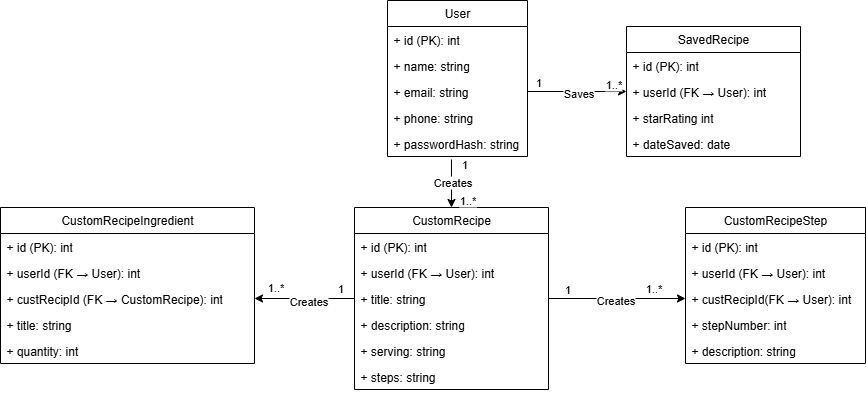

The diagram above was exported from draw.io. Its source (the exported page's mxGraphModel, read from the mxfile embedded in the PNG):
<mxGraphModel dx="824" dy="356" grid="0" gridSize="10" guides="1" tooltips="1" connect="1" arrows="1" fold="1" page="0" pageScale="1" pageWidth="850" pageHeight="1100" math="0" shadow="0">
  <root>
    <mxCell id="0" />
    <mxCell id="1" parent="0" />
    <mxCell id="7cRB-JxagoLuCM3HL7WU-1" value="User" style="swimlane;fontStyle=0;childLayout=stackLayout;horizontal=1;startSize=26;fillColor=none;horizontalStack=0;resizeParent=1;resizeParentMax=0;resizeLast=0;collapsible=1;marginBottom=0;whiteSpace=wrap;html=1;" parent="1" vertex="1">
      <mxGeometry x="1441" y="705" width="140" height="156" as="geometry">
        <mxRectangle x="1441" y="705" width="60" height="26" as="alternateBounds" />
      </mxGeometry>
    </mxCell>
    <mxCell id="7cRB-JxagoLuCM3HL7WU-2" value="+ id (PK): int" style="text;strokeColor=none;fillColor=none;align=left;verticalAlign=top;spacingLeft=4;spacingRight=4;overflow=hidden;rotatable=0;points=[[0,0.5],[1,0.5]];portConstraint=eastwest;whiteSpace=wrap;html=1;" parent="7cRB-JxagoLuCM3HL7WU-1" vertex="1">
      <mxGeometry y="26" width="140" height="26" as="geometry" />
    </mxCell>
    <mxCell id="7cRB-JxagoLuCM3HL7WU-3" value="+ name: string" style="text;strokeColor=none;fillColor=none;align=left;verticalAlign=top;spacingLeft=4;spacingRight=4;overflow=hidden;rotatable=0;points=[[0,0.5],[1,0.5]];portConstraint=eastwest;whiteSpace=wrap;html=1;" parent="7cRB-JxagoLuCM3HL7WU-1" vertex="1">
      <mxGeometry y="52" width="140" height="26" as="geometry" />
    </mxCell>
    <mxCell id="7cRB-JxagoLuCM3HL7WU-4" value="+ email: string" style="text;strokeColor=none;fillColor=none;align=left;verticalAlign=top;spacingLeft=4;spacingRight=4;overflow=hidden;rotatable=0;points=[[0,0.5],[1,0.5]];portConstraint=eastwest;whiteSpace=wrap;html=1;" parent="7cRB-JxagoLuCM3HL7WU-1" vertex="1">
      <mxGeometry y="78" width="140" height="26" as="geometry" />
    </mxCell>
    <mxCell id="7cRB-JxagoLuCM3HL7WU-6" value="+ phone: string" style="text;strokeColor=none;fillColor=none;align=left;verticalAlign=top;spacingLeft=4;spacingRight=4;overflow=hidden;rotatable=0;points=[[0,0.5],[1,0.5]];portConstraint=eastwest;whiteSpace=wrap;html=1;" parent="7cRB-JxagoLuCM3HL7WU-1" vertex="1">
      <mxGeometry y="104" width="140" height="26" as="geometry" />
    </mxCell>
    <mxCell id="7cRB-JxagoLuCM3HL7WU-7" value="+ passwordHash: string" style="text;strokeColor=none;fillColor=none;align=left;verticalAlign=top;spacingLeft=4;spacingRight=4;overflow=hidden;rotatable=0;points=[[0,0.5],[1,0.5]];portConstraint=eastwest;whiteSpace=wrap;html=1;" parent="7cRB-JxagoLuCM3HL7WU-1" vertex="1">
      <mxGeometry y="130" width="140" height="26" as="geometry" />
    </mxCell>
    <mxCell id="7cRB-JxagoLuCM3HL7WU-8" value="SavedRecipe" style="swimlane;fontStyle=0;childLayout=stackLayout;horizontal=1;startSize=26;fillColor=none;horizontalStack=0;resizeParent=1;resizeParentMax=0;resizeLast=0;collapsible=1;marginBottom=0;whiteSpace=wrap;html=1;" parent="1" vertex="1">
      <mxGeometry x="1680" y="731" width="174" height="130" as="geometry">
        <mxRectangle x="1441" y="705" width="60" height="26" as="alternateBounds" />
      </mxGeometry>
    </mxCell>
    <mxCell id="7cRB-JxagoLuCM3HL7WU-9" value="+ id (PK): int" style="text;strokeColor=none;fillColor=none;align=left;verticalAlign=top;spacingLeft=4;spacingRight=4;overflow=hidden;rotatable=0;points=[[0,0.5],[1,0.5]];portConstraint=eastwest;whiteSpace=wrap;html=1;" parent="7cRB-JxagoLuCM3HL7WU-8" vertex="1">
      <mxGeometry y="26" width="174" height="26" as="geometry" />
    </mxCell>
    <mxCell id="7cRB-JxagoLuCM3HL7WU-10" value="+ userId (FK → User): int" style="text;strokeColor=none;fillColor=none;align=left;verticalAlign=top;spacingLeft=4;spacingRight=4;overflow=hidden;rotatable=0;points=[[0,0.5],[1,0.5]];portConstraint=eastwest;whiteSpace=wrap;html=1;" parent="7cRB-JxagoLuCM3HL7WU-8" vertex="1">
      <mxGeometry y="52" width="174" height="26" as="geometry" />
    </mxCell>
    <mxCell id="7cRB-JxagoLuCM3HL7WU-11" value="+ star&lt;span style=&quot;background-color: transparent; color: light-dark(rgb(0, 0, 0), rgb(255, 255, 255));&quot;&gt;Rating int&lt;/span&gt;" style="text;strokeColor=none;fillColor=none;align=left;verticalAlign=top;spacingLeft=4;spacingRight=4;overflow=hidden;rotatable=0;points=[[0,0.5],[1,0.5]];portConstraint=eastwest;whiteSpace=wrap;html=1;" parent="7cRB-JxagoLuCM3HL7WU-8" vertex="1">
      <mxGeometry y="78" width="174" height="26" as="geometry" />
    </mxCell>
    <mxCell id="7cRB-JxagoLuCM3HL7WU-12" value="+ dateSaved: date" style="text;strokeColor=none;fillColor=none;align=left;verticalAlign=top;spacingLeft=4;spacingRight=4;overflow=hidden;rotatable=0;points=[[0,0.5],[1,0.5]];portConstraint=eastwest;whiteSpace=wrap;html=1;" parent="7cRB-JxagoLuCM3HL7WU-8" vertex="1">
      <mxGeometry y="104" width="174" height="26" as="geometry" />
    </mxCell>
    <mxCell id="0TWWb6cAhnwTtQk6iIFq-7" value="CustomRecipe" style="swimlane;fontStyle=0;childLayout=stackLayout;horizontal=1;startSize=26;fillColor=none;horizontalStack=0;resizeParent=1;resizeParentMax=0;resizeLast=0;collapsible=1;marginBottom=0;whiteSpace=wrap;html=1;" vertex="1" parent="1">
      <mxGeometry x="1408" y="912" width="194" height="182" as="geometry">
        <mxRectangle x="1441" y="705" width="60" height="26" as="alternateBounds" />
      </mxGeometry>
    </mxCell>
    <mxCell id="0TWWb6cAhnwTtQk6iIFq-8" value="+ id (PK): int" style="text;strokeColor=none;fillColor=none;align=left;verticalAlign=top;spacingLeft=4;spacingRight=4;overflow=hidden;rotatable=0;points=[[0,0.5],[1,0.5]];portConstraint=eastwest;whiteSpace=wrap;html=1;" vertex="1" parent="0TWWb6cAhnwTtQk6iIFq-7">
      <mxGeometry y="26" width="194" height="26" as="geometry" />
    </mxCell>
    <mxCell id="0TWWb6cAhnwTtQk6iIFq-46" value="+ userId (FK → User): int" style="text;strokeColor=none;fillColor=none;align=left;verticalAlign=top;spacingLeft=4;spacingRight=4;overflow=hidden;rotatable=0;points=[[0,0.5],[1,0.5]];portConstraint=eastwest;whiteSpace=wrap;html=1;" vertex="1" parent="0TWWb6cAhnwTtQk6iIFq-7">
      <mxGeometry y="52" width="194" height="26" as="geometry" />
    </mxCell>
    <mxCell id="0TWWb6cAhnwTtQk6iIFq-9" value="+ title: string" style="text;strokeColor=none;fillColor=none;align=left;verticalAlign=top;spacingLeft=4;spacingRight=4;overflow=hidden;rotatable=0;points=[[0,0.5],[1,0.5]];portConstraint=eastwest;whiteSpace=wrap;html=1;" vertex="1" parent="0TWWb6cAhnwTtQk6iIFq-7">
      <mxGeometry y="78" width="194" height="26" as="geometry" />
    </mxCell>
    <mxCell id="0TWWb6cAhnwTtQk6iIFq-10" value="+ description: string" style="text;strokeColor=none;fillColor=none;align=left;verticalAlign=top;spacingLeft=4;spacingRight=4;overflow=hidden;rotatable=0;points=[[0,0.5],[1,0.5]];portConstraint=eastwest;whiteSpace=wrap;html=1;" vertex="1" parent="0TWWb6cAhnwTtQk6iIFq-7">
      <mxGeometry y="104" width="194" height="26" as="geometry" />
    </mxCell>
    <mxCell id="0TWWb6cAhnwTtQk6iIFq-13" value="+ serving: string" style="text;strokeColor=none;fillColor=none;align=left;verticalAlign=top;spacingLeft=4;spacingRight=4;overflow=hidden;rotatable=0;points=[[0,0.5],[1,0.5]];portConstraint=eastwest;whiteSpace=wrap;html=1;" vertex="1" parent="0TWWb6cAhnwTtQk6iIFq-7">
      <mxGeometry y="130" width="194" height="26" as="geometry" />
    </mxCell>
    <mxCell id="0TWWb6cAhnwTtQk6iIFq-20" value="+ steps: string" style="text;strokeColor=none;fillColor=none;align=left;verticalAlign=top;spacingLeft=4;spacingRight=4;overflow=hidden;rotatable=0;points=[[0,0.5],[1,0.5]];portConstraint=eastwest;whiteSpace=wrap;html=1;" vertex="1" parent="0TWWb6cAhnwTtQk6iIFq-7">
      <mxGeometry y="156" width="194" height="26" as="geometry" />
    </mxCell>
    <mxCell id="0TWWb6cAhnwTtQk6iIFq-14" value="CustomRecipeIngredient" style="swimlane;fontStyle=0;childLayout=stackLayout;horizontal=1;startSize=26;fillColor=none;horizontalStack=0;resizeParent=1;resizeParentMax=0;resizeLast=0;collapsible=1;marginBottom=0;whiteSpace=wrap;html=1;" vertex="1" parent="1">
      <mxGeometry x="1054" y="912" width="254" height="156" as="geometry">
        <mxRectangle x="1441" y="705" width="60" height="26" as="alternateBounds" />
      </mxGeometry>
    </mxCell>
    <mxCell id="0TWWb6cAhnwTtQk6iIFq-15" value="+ id (PK): int" style="text;strokeColor=none;fillColor=none;align=left;verticalAlign=top;spacingLeft=4;spacingRight=4;overflow=hidden;rotatable=0;points=[[0,0.5],[1,0.5]];portConstraint=eastwest;whiteSpace=wrap;html=1;" vertex="1" parent="0TWWb6cAhnwTtQk6iIFq-14">
      <mxGeometry y="26" width="254" height="26" as="geometry" />
    </mxCell>
    <mxCell id="0TWWb6cAhnwTtQk6iIFq-47" value="+ userId (FK → User): int" style="text;strokeColor=none;fillColor=none;align=left;verticalAlign=top;spacingLeft=4;spacingRight=4;overflow=hidden;rotatable=0;points=[[0,0.5],[1,0.5]];portConstraint=eastwest;whiteSpace=wrap;html=1;" vertex="1" parent="0TWWb6cAhnwTtQk6iIFq-14">
      <mxGeometry y="52" width="254" height="26" as="geometry" />
    </mxCell>
    <mxCell id="0TWWb6cAhnwTtQk6iIFq-19" value="+ custRecipId (FK →&amp;nbsp;&lt;span style=&quot;text-align: center;&quot;&gt;CustomRecipe&lt;/span&gt;): int" style="text;strokeColor=none;fillColor=none;align=left;verticalAlign=top;spacingLeft=4;spacingRight=4;overflow=hidden;rotatable=0;points=[[0,0.5],[1,0.5]];portConstraint=eastwest;whiteSpace=wrap;html=1;" vertex="1" parent="0TWWb6cAhnwTtQk6iIFq-14">
      <mxGeometry y="78" width="254" height="26" as="geometry" />
    </mxCell>
    <mxCell id="0TWWb6cAhnwTtQk6iIFq-16" value="+ title: string" style="text;strokeColor=none;fillColor=none;align=left;verticalAlign=top;spacingLeft=4;spacingRight=4;overflow=hidden;rotatable=0;points=[[0,0.5],[1,0.5]];portConstraint=eastwest;whiteSpace=wrap;html=1;" vertex="1" parent="0TWWb6cAhnwTtQk6iIFq-14">
      <mxGeometry y="104" width="254" height="26" as="geometry" />
    </mxCell>
    <mxCell id="0TWWb6cAhnwTtQk6iIFq-18" value="+ quantity: int" style="text;strokeColor=none;fillColor=none;align=left;verticalAlign=top;spacingLeft=4;spacingRight=4;overflow=hidden;rotatable=0;points=[[0,0.5],[1,0.5]];portConstraint=eastwest;whiteSpace=wrap;html=1;" vertex="1" parent="0TWWb6cAhnwTtQk6iIFq-14">
      <mxGeometry y="130" width="254" height="26" as="geometry" />
    </mxCell>
    <mxCell id="0TWWb6cAhnwTtQk6iIFq-21" value="CustomRecipeStep" style="swimlane;fontStyle=0;childLayout=stackLayout;horizontal=1;startSize=26;fillColor=none;horizontalStack=0;resizeParent=1;resizeParentMax=0;resizeLast=0;collapsible=1;marginBottom=0;whiteSpace=wrap;html=1;" vertex="1" parent="1">
      <mxGeometry x="1739" y="912" width="180" height="156" as="geometry">
        <mxRectangle x="1441" y="705" width="60" height="26" as="alternateBounds" />
      </mxGeometry>
    </mxCell>
    <mxCell id="0TWWb6cAhnwTtQk6iIFq-22" value="+ id (PK): int" style="text;strokeColor=none;fillColor=none;align=left;verticalAlign=top;spacingLeft=4;spacingRight=4;overflow=hidden;rotatable=0;points=[[0,0.5],[1,0.5]];portConstraint=eastwest;whiteSpace=wrap;html=1;" vertex="1" parent="0TWWb6cAhnwTtQk6iIFq-21">
      <mxGeometry y="26" width="180" height="26" as="geometry" />
    </mxCell>
    <mxCell id="0TWWb6cAhnwTtQk6iIFq-48" value="+ userId (FK → User): int" style="text;strokeColor=none;fillColor=none;align=left;verticalAlign=top;spacingLeft=4;spacingRight=4;overflow=hidden;rotatable=0;points=[[0,0.5],[1,0.5]];portConstraint=eastwest;whiteSpace=wrap;html=1;" vertex="1" parent="0TWWb6cAhnwTtQk6iIFq-21">
      <mxGeometry y="52" width="180" height="26" as="geometry" />
    </mxCell>
    <mxCell id="0TWWb6cAhnwTtQk6iIFq-23" value="+ custRecipId(FK → User): int" style="text;strokeColor=none;fillColor=none;align=left;verticalAlign=top;spacingLeft=4;spacingRight=4;overflow=hidden;rotatable=0;points=[[0,0.5],[1,0.5]];portConstraint=eastwest;whiteSpace=wrap;html=1;" vertex="1" parent="0TWWb6cAhnwTtQk6iIFq-21">
      <mxGeometry y="78" width="180" height="26" as="geometry" />
    </mxCell>
    <mxCell id="0TWWb6cAhnwTtQk6iIFq-24" value="+ stepNumber: int" style="text;strokeColor=none;fillColor=none;align=left;verticalAlign=top;spacingLeft=4;spacingRight=4;overflow=hidden;rotatable=0;points=[[0,0.5],[1,0.5]];portConstraint=eastwest;whiteSpace=wrap;html=1;" vertex="1" parent="0TWWb6cAhnwTtQk6iIFq-21">
      <mxGeometry y="104" width="180" height="26" as="geometry" />
    </mxCell>
    <mxCell id="0TWWb6cAhnwTtQk6iIFq-25" value="+ description: string" style="text;strokeColor=none;fillColor=none;align=left;verticalAlign=top;spacingLeft=4;spacingRight=4;overflow=hidden;rotatable=0;points=[[0,0.5],[1,0.5]];portConstraint=eastwest;whiteSpace=wrap;html=1;" vertex="1" parent="0TWWb6cAhnwTtQk6iIFq-21">
      <mxGeometry y="130" width="180" height="26" as="geometry" />
    </mxCell>
    <mxCell id="0TWWb6cAhnwTtQk6iIFq-26" value="" style="endArrow=classic;html=1;rounded=0;exitX=1;exitY=0.5;exitDx=0;exitDy=0;entryX=0;entryY=0.5;entryDx=0;entryDy=0;" edge="1" parent="1" source="7cRB-JxagoLuCM3HL7WU-4" target="7cRB-JxagoLuCM3HL7WU-10">
      <mxGeometry width="50" height="50" relative="1" as="geometry">
        <mxPoint x="1689" y="792" as="sourcePoint" />
        <mxPoint x="1739" y="742" as="targetPoint" />
      </mxGeometry>
    </mxCell>
    <mxCell id="0TWWb6cAhnwTtQk6iIFq-27" value="1" style="edgeLabel;html=1;align=center;verticalAlign=middle;resizable=0;points=[];" vertex="1" connectable="0" parent="0TWWb6cAhnwTtQk6iIFq-26">
      <mxGeometry x="-0.7172" y="-2" relative="1" as="geometry">
        <mxPoint x="-4" y="-12" as="offset" />
      </mxGeometry>
    </mxCell>
    <mxCell id="0TWWb6cAhnwTtQk6iIFq-28" value="1..*" style="edgeLabel;html=1;align=center;verticalAlign=middle;resizable=0;points=[];" vertex="1" connectable="0" parent="0TWWb6cAhnwTtQk6iIFq-26">
      <mxGeometry x="0.7576" y="-1" relative="1" as="geometry">
        <mxPoint x="-2" y="-9" as="offset" />
      </mxGeometry>
    </mxCell>
    <mxCell id="0TWWb6cAhnwTtQk6iIFq-42" value="Saves" style="edgeLabel;html=1;align=center;verticalAlign=middle;resizable=0;points=[];" vertex="1" connectable="0" parent="0TWWb6cAhnwTtQk6iIFq-26">
      <mxGeometry x="0.0101" y="-1" relative="1" as="geometry">
        <mxPoint as="offset" />
      </mxGeometry>
    </mxCell>
    <mxCell id="0TWWb6cAhnwTtQk6iIFq-32" value="" style="endArrow=classic;html=1;rounded=0;exitX=0.457;exitY=1.115;exitDx=0;exitDy=0;exitPerimeter=0;entryX=0.5;entryY=0;entryDx=0;entryDy=0;" edge="1" parent="1" source="7cRB-JxagoLuCM3HL7WU-7" target="0TWWb6cAhnwTtQk6iIFq-7">
      <mxGeometry width="50" height="50" relative="1" as="geometry">
        <mxPoint x="1689" y="1025" as="sourcePoint" />
        <mxPoint x="1739" y="975" as="targetPoint" />
      </mxGeometry>
    </mxCell>
    <mxCell id="0TWWb6cAhnwTtQk6iIFq-33" value="1" style="edgeLabel;html=1;align=center;verticalAlign=middle;resizable=0;points=[];" vertex="1" connectable="0" parent="0TWWb6cAhnwTtQk6iIFq-32">
      <mxGeometry x="-0.7025" relative="1" as="geometry">
        <mxPoint x="13" y="-2" as="offset" />
      </mxGeometry>
    </mxCell>
    <mxCell id="0TWWb6cAhnwTtQk6iIFq-34" value="1..*" style="edgeLabel;html=1;align=center;verticalAlign=middle;resizable=0;points=[];" vertex="1" connectable="0" parent="0TWWb6cAhnwTtQk6iIFq-32">
      <mxGeometry x="0.5136" y="2" relative="1" as="geometry">
        <mxPoint x="14" y="5" as="offset" />
      </mxGeometry>
    </mxCell>
    <mxCell id="0TWWb6cAhnwTtQk6iIFq-43" value="Creates" style="edgeLabel;html=1;align=center;verticalAlign=middle;resizable=0;points=[];" vertex="1" connectable="0" parent="0TWWb6cAhnwTtQk6iIFq-32">
      <mxGeometry x="-0.0539" y="1" relative="1" as="geometry">
        <mxPoint as="offset" />
      </mxGeometry>
    </mxCell>
    <mxCell id="0TWWb6cAhnwTtQk6iIFq-35" value="" style="endArrow=classic;html=1;rounded=0;entryX=1;entryY=0.5;entryDx=0;entryDy=0;exitX=0;exitY=0.5;exitDx=0;exitDy=0;" edge="1" parent="1" source="0TWWb6cAhnwTtQk6iIFq-9" target="0TWWb6cAhnwTtQk6iIFq-19">
      <mxGeometry width="50" height="50" relative="1" as="geometry">
        <mxPoint x="1418" y="1023" as="sourcePoint" />
        <mxPoint x="1621" y="1033" as="targetPoint" />
      </mxGeometry>
    </mxCell>
    <mxCell id="0TWWb6cAhnwTtQk6iIFq-36" value="1" style="edgeLabel;html=1;align=center;verticalAlign=middle;resizable=0;points=[];" vertex="1" connectable="0" parent="0TWWb6cAhnwTtQk6iIFq-35">
      <mxGeometry x="-0.7025" relative="1" as="geometry">
        <mxPoint y="-11" as="offset" />
      </mxGeometry>
    </mxCell>
    <mxCell id="0TWWb6cAhnwTtQk6iIFq-37" value="1..*" style="edgeLabel;html=1;align=center;verticalAlign=middle;resizable=0;points=[];" vertex="1" connectable="0" parent="0TWWb6cAhnwTtQk6iIFq-35">
      <mxGeometry x="0.5136" y="2" relative="1" as="geometry">
        <mxPoint x="-4" y="-14" as="offset" />
      </mxGeometry>
    </mxCell>
    <mxCell id="0TWWb6cAhnwTtQk6iIFq-44" value="Creates" style="edgeLabel;html=1;align=center;verticalAlign=middle;resizable=0;points=[];" vertex="1" connectable="0" parent="0TWWb6cAhnwTtQk6iIFq-35">
      <mxGeometry x="-0.0617" y="2" relative="1" as="geometry">
        <mxPoint as="offset" />
      </mxGeometry>
    </mxCell>
    <mxCell id="0TWWb6cAhnwTtQk6iIFq-38" value="" style="endArrow=classic;html=1;rounded=0;exitX=1;exitY=0.5;exitDx=0;exitDy=0;entryX=0;entryY=0.5;entryDx=0;entryDy=0;" edge="1" parent="1" source="0TWWb6cAhnwTtQk6iIFq-9" target="0TWWb6cAhnwTtQk6iIFq-23">
      <mxGeometry width="50" height="50" relative="1" as="geometry">
        <mxPoint x="1455" y="1061" as="sourcePoint" />
        <mxPoint x="1455" y="1135" as="targetPoint" />
      </mxGeometry>
    </mxCell>
    <mxCell id="0TWWb6cAhnwTtQk6iIFq-39" value="1" style="edgeLabel;html=1;align=center;verticalAlign=middle;resizable=0;points=[];" vertex="1" connectable="0" parent="0TWWb6cAhnwTtQk6iIFq-38">
      <mxGeometry x="-0.7025" relative="1" as="geometry">
        <mxPoint x="-2" y="-10" as="offset" />
      </mxGeometry>
    </mxCell>
    <mxCell id="0TWWb6cAhnwTtQk6iIFq-40" value="1..*" style="edgeLabel;html=1;align=center;verticalAlign=middle;resizable=0;points=[];" vertex="1" connectable="0" parent="0TWWb6cAhnwTtQk6iIFq-38">
      <mxGeometry x="0.5136" y="2" relative="1" as="geometry">
        <mxPoint y="-9" as="offset" />
      </mxGeometry>
    </mxCell>
    <mxCell id="0TWWb6cAhnwTtQk6iIFq-45" value="Creates" style="edgeLabel;html=1;align=center;verticalAlign=middle;resizable=0;points=[];" vertex="1" connectable="0" parent="0TWWb6cAhnwTtQk6iIFq-38">
      <mxGeometry x="-0.0345" y="-1" relative="1" as="geometry">
        <mxPoint as="offset" />
      </mxGeometry>
    </mxCell>
  </root>
</mxGraphModel>